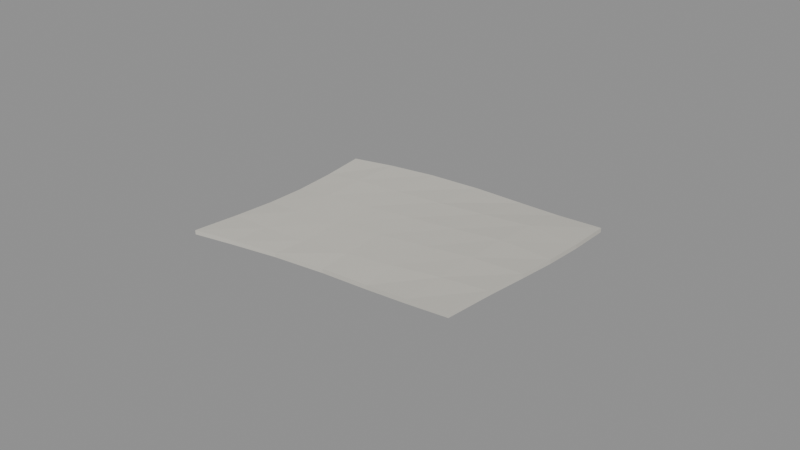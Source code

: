 # Source: paper_scrap.blend  (saved by Blender 4.0.36; exported with 4.5.12 LTS)
import bpy
from mathutils import Matrix  # noqa: F401  (used for matrix-valued properties, if any)

bpy.ops.wm.read_factory_settings(use_empty=True)
scene = bpy.context.scene
scene.name = 'Scene'

# ---- materials (node trees are filled in below, after node groups)
mat_prop_paper_scrap_paper = bpy.data.materials.new('Prop_paper_scrap_paper')
mat_prop_paper_scrap_paper.use_transparent_shadow = False
mat_prop_paper_scrap_paper.diffuse_color = (0.62, 0.6, 0.54, 1.0)

# ---- material node trees
mat_prop_paper_scrap_paper.use_nodes = True; mat_prop_paper_scrap_paper.node_tree.nodes.clear()
_N = mat_prop_paper_scrap_paper.node_tree.nodes; _L = mat_prop_paper_scrap_paper.node_tree.links
n0 = _N.new('ShaderNodeBsdfPrincipled'); n0.name = 'Principled BSDF'; n0.location = (10, 300)
n0.inputs[0].default_value = (0.62, 0.6, 0.54, 1.0)
n0.inputs[2].default_value = 0.8
n0.inputs[3].default_value = 1.45
n1 = _N.new('ShaderNodeOutputMaterial'); n1.name = 'Material Output'; n1.location = (300, 300)
_L.new(n0.outputs[0], n1.inputs[0])
n1.is_active_output = True

# ---- meshes
me_paper_scrap_mesh = bpy.data.meshes.new('paper_scrap_Mesh')
me_paper_scrap_mesh.from_pydata([(-0.05, -0.03529, -0.004234), (-0.05, -0.03529, -0.005621), (-0.03541, -0.03326, -0.003698), (-0.03541, -0.03326, -0.005085), (-0.01971, -0.0317, -0.002913), (-0.01971, -0.0317, -0.004299), (-0.001377, -0.03151, -0.001542), (-0.001377, -0.03151, -0.002928), (0.01613, -0.03303, 0.0004622), (0.01613, -0.03303, -0.0009242), (0.03091, -0.03506, 0.002905), (0.03091, -0.03506, 0.001518), (0.04623, -0.03706, 0.005602), (0.04623, -0.03706, 0.004216), (-0.04825, -0.02023, -0.004487), (-0.04825, -0.02023, -0.005873), (-0.0345, -0.02148, -0.003639), (-0.0345, -0.02148, -0.005026), (-0.01799, -0.02148, -0.002555), (-0.01799, -0.02148, -0.003941), (-0.001487, -0.02148, -0.0009742), (-0.001487, -0.02148, -0.002361), (0.01502, -0.02148, 0.001097), (0.01502, -0.02148, -0.0002892), (0.03152, -0.02148, 0.003448), (0.03152, -0.02148, 0.002061), (0.04798, -0.02243, 0.005917), (0.04798, -0.02243, 0.004531), (-0.04687, -0.007, -0.004531), (-0.04687, -0.007, -0.005917), (-0.0345, -0.007621, -0.003461), (-0.0345, -0.007621, -0.004847), (-0.01799, -0.007621, -0.002218), (-0.01799, -0.007621, -0.003605), (-0.001487, -0.007621, -0.0005949), (-0.001487, -0.007621, -0.001981), (0.01502, -0.007621, 0.001385), (0.01502, -0.007621, -1.538e-06), (0.03152, -0.007621, 0.00353), (0.03152, -0.007621, 0.002143), (0.04936, -0.00954, 0.005733), (0.04936, -0.00954, 0.004347), (-0.04623, 0.005339, -0.004362), (-0.04623, 0.005339, -0.005748), (-0.0345, 0.006243, -0.003206), (-0.0345, 0.006243, -0.004592), (-0.01799, 0.006243, -0.00198), (-0.01799, 0.006243, -0.003366), (-0.001487, 0.006243, -0.0004924), (-0.001487, 0.006243, -0.001879), (0.01502, 0.006243, 0.001252), (0.01502, 0.006243, -0.0001343), (0.03152, 0.006243, 0.003116), (0.03152, 0.006243, 0.00173), (0.05, 0.002646, 0.005067), (0.05, 0.002646, 0.003681), (-0.04649, 0.01872, -0.004017), (-0.04649, 0.01872, -0.005404), (-0.0345, 0.02011, -0.002939), (-0.0345, 0.02011, -0.004325), (-0.01799, 0.02011, -0.001912), (-0.01799, 0.02011, -0.003299), (-0.001487, 0.02011, -0.0007226), (-0.001487, 0.02011, -0.002109), (0.01502, 0.02011, 0.0006825), (0.01502, 0.02011, -0.0007039), (0.03152, 0.02011, 0.002243), (0.03152, 0.02011, 0.0008563), (0.04974, 0.01608, 0.004005), (0.04974, 0.01608, 0.002618), (-0.04758, 0.03368, -0.00357), (-0.04758, 0.03368, -0.004956), (-0.033, 0.03567, -0.002737), (-0.033, 0.03567, -0.004124), (-0.0173, 0.03706, -0.00207), (-0.0173, 0.03706, -0.003457), (0.00104, 0.037, -0.001295), (0.00104, 0.037, -0.002681), (0.01855, 0.03529, -0.0002762), (0.01855, 0.03529, -0.001663), (0.03333, 0.03322, 0.001013), (0.03333, 0.03322, -0.0003729), (0.04864, 0.03131, 0.002692), (0.04864, 0.03131, 0.001305)], [], [(0, 16, 14), (1, 17, 3), (2, 18, 16), (3, 19, 5), (4, 20, 18), (5, 21, 7), (6, 22, 20), (7, 23, 9), (8, 24, 22), (9, 25, 11), (10, 26, 24), (11, 27, 13), (14, 30, 28), (15, 31, 17), (16, 32, 30), (17, 33, 19), (18, 34, 32), (19, 35, 21), (20, 36, 34), (21, 37, 23), (22, 38, 36), (23, 39, 25), (24, 40, 38), (25, 41, 27), (28, 44, 42), (29, 45, 31), (30, 46, 44), (31, 47, 33), (32, 48, 46), (33, 49, 35), (34, 50, 48), (35, 51, 37), (36, 52, 50), (37, 53, 39), (38, 54, 52), (39, 55, 41), (42, 58, 56), (43, 59, 45), (44, 60, 58), (45, 61, 47), (46, 62, 60), (47, 63, 49), (48, 64, 62), (49, 65, 51), (50, 66, 64), (51, 67, 53), (52, 68, 66), (53, 69, 55), (56, 72, 70), (57, 73, 59), (58, 74, 72), (59, 75, 61), (60, 76, 74), (61, 77, 63), (62, 78, 76), (63, 79, 65), (64, 80, 78), (65, 81, 67), (66, 82, 80), (67, 83, 69), (0, 3, 2), (72, 71, 70), (2, 5, 4), (74, 73, 72), (4, 7, 6), (76, 75, 74), (6, 9, 8), (78, 77, 76), (8, 11, 10), (80, 79, 78), (10, 13, 12), (82, 81, 80), (0, 15, 1), (12, 27, 26), (14, 29, 15), (26, 41, 40), (28, 43, 29), (40, 55, 54), (42, 57, 43), (54, 69, 68), (56, 71, 57), (68, 83, 82), (0, 2, 16), (1, 15, 17), (2, 4, 18), (3, 17, 19), (4, 6, 20), (5, 19, 21), (6, 8, 22), (7, 21, 23), (8, 10, 24), (9, 23, 25), (10, 12, 26), (11, 25, 27), (14, 16, 30), (15, 29, 31), (16, 18, 32), (17, 31, 33), (18, 20, 34), (19, 33, 35), (20, 22, 36), (21, 35, 37), (22, 24, 38), (23, 37, 39), (24, 26, 40), (25, 39, 41), (28, 30, 44), (29, 43, 45), (30, 32, 46), (31, 45, 47), (32, 34, 48), (33, 47, 49), (34, 36, 50), (35, 49, 51), (36, 38, 52), (37, 51, 53), (38, 40, 54), (39, 53, 55), (42, 44, 58), (43, 57, 59), (44, 46, 60), (45, 59, 61), (46, 48, 62), (47, 61, 63), (48, 50, 64), (49, 63, 65), (50, 52, 66), (51, 65, 67), (52, 54, 68), (53, 67, 69), (56, 58, 72), (57, 71, 73), (58, 60, 74), (59, 73, 75), (60, 62, 76), (61, 75, 77), (62, 64, 78), (63, 77, 79), (64, 66, 80), (65, 79, 81), (66, 68, 82), (67, 81, 83), (0, 1, 3), (72, 73, 71), (2, 3, 5), (74, 75, 73), (4, 5, 7), (76, 77, 75), (6, 7, 9), (78, 79, 77), (8, 9, 11), (80, 81, 79), (10, 11, 13), (82, 83, 81), (0, 14, 15), (12, 13, 27), (14, 28, 29), (26, 27, 41), (28, 42, 43), (40, 41, 55), (42, 56, 57), (54, 55, 69), (56, 70, 71), (68, 69, 83)])
me_paper_scrap_mesh.materials.append(mat_prop_paper_scrap_paper)
me_paper_scrap_mesh.update()

# ---- objects
ob_paper_scrap = bpy.data.objects.new('paper_scrap', me_paper_scrap_mesh)

# ---- transforms, parenting, visibility, modifiers, constraints
ob_paper_scrap.location = (0.0, 0.0, 0.0)

# ---- collection membership
scene.collection.objects.link(ob_paper_scrap)

# ---- scene / render settings (as saved in the file)
scene.frame_start = 1; scene.frame_end = 250; scene.frame_set(1)
scene.render.engine = 'BLENDER_EEVEE_NEXT'
scene.cycles.sampling_pattern = 'TABULATED_SOBOL'
bpy.context.view_layer.update()

# ---- added for rendering (the .blend has no active camera and no usable light): camera, sun + grey world if the file has none
cam_auto = bpy.data.cameras.new('AutoCamera')
cam_auto.lens = 50.0
cam_auto.sensor_width = 36.0
cam_auto.clip_end = 1000.0
ob_auto_camera = bpy.data.objects.new('AutoCamera', cam_auto)
scene.collection.objects.link(ob_auto_camera)
ob_auto_camera.location = (0.185045, -0.222054, 0.148036)
ob_auto_camera.rotation_euler = (1.09748, -7.21219e-08, 0.694738)
scene.camera = ob_auto_camera
light_auto_sun = bpy.data.lights.new('AutoSun', 'SUN')
light_auto_sun.energy = 3.0
light_auto_sun.angle = 0.0523599
ob_auto_sun = bpy.data.objects.new('AutoSun', light_auto_sun)
scene.collection.objects.link(ob_auto_sun)
ob_auto_sun.rotation_euler = (0.872665, 0.174533, 0.523599)
if scene.world is None:
    world_auto = bpy.data.worlds.new('AutoWorld')
    world_auto.color = (0.3, 0.3, 0.3)
    scene.world = world_auto
bpy.context.view_layer.update()
